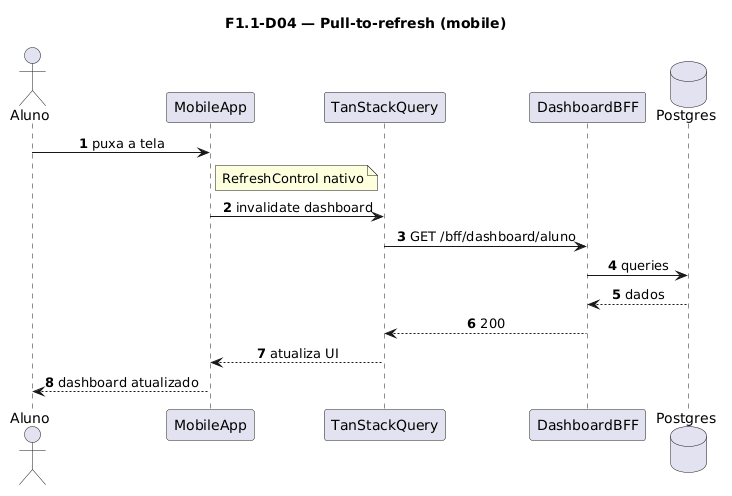

The diagram above was rendered by PlantUML. Its source (embedded in the PNG):
@startuml
title F1.1-D04 — Pull-to-refresh (mobile)
skinparam sequenceMessageAlign center
skinparam responseMessageBelowArrow true
skinparam maxMessageSize 220
autonumber

actor "Aluno" as Aluno
participant "MobileApp" as App
participant "TanStackQuery" as TQ
participant "DashboardBFF" as BFF
database "Postgres" as Postgres

Aluno -> App: puxa a tela
note right of App: RefreshControl nativo

App -> TQ: invalidate dashboard
TQ -> BFF: GET /bff/dashboard/aluno
BFF -> Postgres: queries
Postgres --> BFF: dados
BFF --> TQ: 200
TQ --> App: atualiza UI
App --> Aluno: dashboard atualizado
@enduml